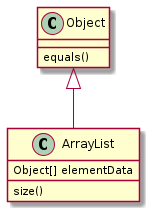

The diagram above was rendered by PlantUML. Its source (embedded in the PNG):
@startuml
Object <|-- ArrayList

Object : equals()
ArrayList : Object[] elementData
ArrayList : size()

@enduml